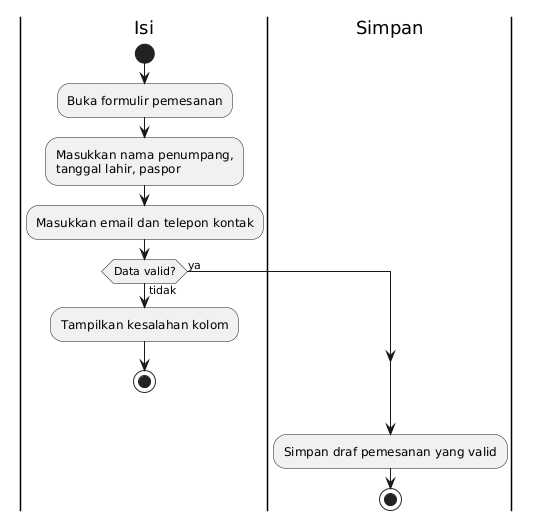

The diagram above was rendered by PlantUML. Its source (embedded in the PNG):
@startuml
|Isi|
start
:Buka formulir pemesanan;
:Masukkan nama penumpang,\ntanggal lahir, paspor;
:Masukkan email dan telepon kontak;
if (Data valid?) then (tidak)
  :Tampilkan kesalahan kolom;
  stop
else (ya)
endif
|Simpan|
:Simpan draf pemesanan yang valid;
stop
@enduml